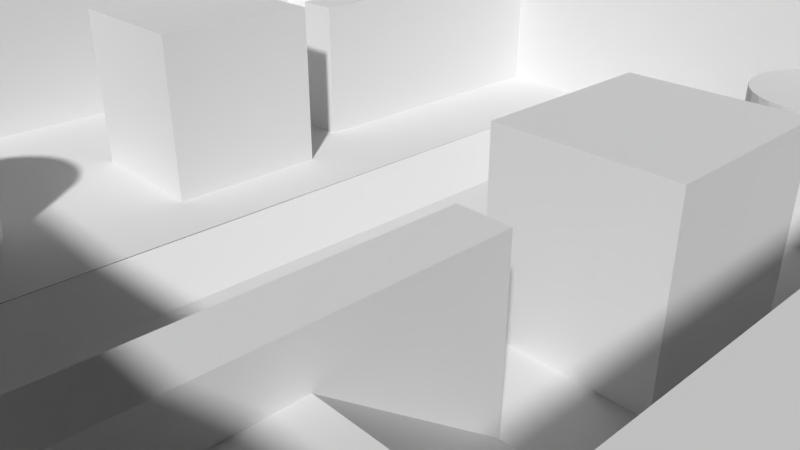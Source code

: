 # Source: TestCapser.blend  (saved by Blender 2.79.0; exported with 4.5.12 LTS)
import bpy
from mathutils import Matrix  # noqa: F401  (used for matrix-valued properties, if any)

bpy.ops.wm.read_factory_settings(use_empty=True)
scene = bpy.context.scene
scene.name = 'Scene'

# ---- collections
col_collection_1 = bpy.data.collections.new('Collection 1'); scene.collection.children.link(col_collection_1)

# ---- world
world_world = bpy.data.worlds.new('World'); scene.world = world_world
world_world.color = (0.05088, 0.05088, 0.05088)
world_world.use_sun_shadow = False
world_world.sun_shadow_jitter_overblur = 0.0
world_world.cycles.sampling_method = 'MANUAL'

# ---- cameras
cam_camera = bpy.data.cameras.new('Camera')
cam_camera.clip_end = 100.0
cam_camera.lens = 35.0
cam_camera.sensor_width = 32.0
cam_camera.sensor_height = 18.0
cam_camera.ortho_scale = 7.314
cam_camera.dof.focus_distance = 0.0
cam_camera.dof.aperture_fstop = 128.0

# ---- meshes
me_cylinder = bpy.data.meshes.new('Cylinder')
me_cylinder.from_pydata([(0.0, 1.0, -1.0), (0.0, 1.0, 1.0), (0.1951, 0.9808, -1.0), (0.1951, 0.9808, 1.0), (0.3827, 0.9239, -1.0), (0.3827, 0.9239, 1.0), (0.5556, 0.8315, -1.0), (0.5556, 0.8315, 1.0), (0.7071, 0.7071, -1.0), (0.7071, 0.7071, 1.0), (0.8315, 0.5556, -1.0), (0.8315, 0.5556, 1.0), (0.9239, 0.3827, -1.0), (0.9239, 0.3827, 1.0), (0.9808, 0.1951, -1.0), (0.9808, 0.1951, 1.0), (1.0, 7.55e-08, -1.0), (1.0, 7.55e-08, 1.0), (0.9808, -0.1951, -1.0), (0.9808, -0.1951, 1.0), (0.9239, -0.3827, -1.0), (0.9239, -0.3827, 1.0), (0.8315, -0.5556, -1.0), (0.8315, -0.5556, 1.0), (0.7071, -0.7071, -1.0), (0.7071, -0.7071, 1.0), (0.5556, -0.8315, -1.0), (0.5556, -0.8315, 1.0), (0.3827, -0.9239, -1.0), (0.3827, -0.9239, 1.0), (0.1951, -0.9808, -1.0), (0.1951, -0.9808, 1.0), (-3.258e-07, -1.0, -1.0), (-3.258e-07, -1.0, 1.0), (-0.1951, -0.9808, -1.0), (-0.1951, -0.9808, 1.0), (-0.3827, -0.9239, -1.0), (-0.3827, -0.9239, 1.0), (-0.5556, -0.8315, -1.0), (-0.5556, -0.8315, 1.0), (-0.7071, -0.7071, -1.0), (-0.7071, -0.7071, 1.0), (-0.8315, -0.5556, -1.0), (-0.8315, -0.5556, 1.0), (-0.9239, -0.3827, -1.0), (-0.9239, -0.3827, 1.0), (-0.9808, -0.1951, -1.0), (-0.9808, -0.1951, 1.0), (-1.0, 9.656e-07, -1.0), (-1.0, 9.656e-07, 1.0), (-0.9808, 0.1951, -1.0), (-0.9808, 0.1951, 1.0), (-0.9239, 0.3827, -1.0), (-0.9239, 0.3827, 1.0), (-0.8315, 0.5556, -1.0), (-0.8315, 0.5556, 1.0), (-0.7071, 0.7071, -1.0), (-0.7071, 0.7071, 1.0), (-0.5556, 0.8315, -1.0), (-0.5556, 0.8315, 1.0), (-0.3827, 0.9239, -1.0), (-0.3827, 0.9239, 1.0), (-0.1951, 0.9808, -1.0), (-0.1951, 0.9808, 1.0)], [], [(0, 1, 3, 2), (2, 3, 5, 4), (4, 5, 7, 6), (6, 7, 9, 8), (8, 9, 11, 10), (10, 11, 13, 12), (12, 13, 15, 14), (14, 15, 17, 16), (16, 17, 19, 18), (18, 19, 21, 20), (20, 21, 23, 22), (22, 23, 25, 24), (24, 25, 27, 26), (26, 27, 29, 28), (28, 29, 31, 30), (30, 31, 33, 32), (32, 33, 35, 34), (34, 35, 37, 36), (36, 37, 39, 38), (38, 39, 41, 40), (40, 41, 43, 42), (42, 43, 45, 44), (44, 45, 47, 46), (46, 47, 49, 48), (48, 49, 51, 50), (50, 51, 53, 52), (52, 53, 55, 54), (54, 55, 57, 56), (56, 57, 59, 58), (58, 59, 61, 60), (3, 1, 63, 61, 59, 57, 55, 53, 51, 49, 47, 45, 43, 41, 39, 37, 35, 33, 31, 29, 27, 25, 23, 21, 19, 17, 15, 13, 11, 9, 7, 5), (60, 61, 63, 62), (62, 63, 1, 0), (0, 2, 4, 6, 8, 10, 12, 14, 16, 18, 20, 22, 24, 26, 28, 30, 32, 34, 36, 38, 40, 42, 44, 46, 48, 50, 52, 54, 56, 58, 60, 62)])
me_cylinder.use_remesh_preserve_volume = False
me_cylinder.use_remesh_preserve_attributes = False
me_cylinder.use_mirror_vertex_groups = False
me_cylinder.update()
me_cube_002 = bpy.data.meshes.new('Cube.002')
me_cube_002.from_pydata([(-1.0, -1.0, -1.0), (-1.0, -1.0, 1.0), (-1.0, 1.0, -1.0), (-1.0, 1.0, 1.0), (1.0, -1.0, -1.0), (1.0, -1.0, 1.0), (1.0, 1.0, -1.0), (1.0, 1.0, 1.0)], [], [(0, 1, 3, 2), (2, 3, 7, 6), (6, 7, 5, 4), (4, 5, 1, 0), (2, 6, 4, 0), (7, 3, 1, 5)])
me_cube_002.use_remesh_preserve_volume = False
me_cube_002.use_remesh_preserve_attributes = False
me_cube_002.use_mirror_vertex_groups = False
me_cube_002.update()
me_cube_001 = bpy.data.meshes.new('Cube.001')
me_cube_001.from_pydata([(-1.0, -1.118, -1.0), (-1.0, -1.118, 1.0), (-1.0, 1.118, -1.0), (-1.0, 1.118, 1.0), (1.0, -1.118, -1.0), (1.0, -1.118, 1.0), (1.0, 1.118, -1.0), (1.0, 1.118, 1.0)], [], [(0, 1, 3, 2), (2, 3, 7, 6), (6, 7, 5, 4), (4, 5, 1, 0), (2, 6, 4, 0), (7, 3, 1, 5)])
me_cube_001.use_remesh_preserve_volume = False
me_cube_001.use_remesh_preserve_attributes = False
me_cube_001.use_mirror_vertex_groups = False
me_cube_001.update()
me_plane = bpy.data.meshes.new('Plane')
me_plane.from_pydata([(-1.0, -1.0, 0.04068), (1.0, -1.0, 0.04068), (-1.0, 1.0, 0.04068), (1.0, 1.0, 0.04068), (-1.0, 0.8182, 0.04068), (-1.0, 0.6364, 0.04068), (-1.0, 0.4545, 0.04068), (-1.0, 0.2727, 0.04068), (-1.0, 0.09091, 0.04068), (-1.0, -0.09091, 0.04068), (-1.0, -0.2727, 0.04068), (-1.0, -0.4545, 0.04068), (-1.0, -0.6364, 0.04068), (-1.0, -0.8182, 0.04068), (-0.8182, -1.0, 0.04068), (-0.6364, -1.0, 0.04068), (-0.4545, -1.0, 0.04068), (-0.2727, -1.0, 0.04068), (-0.09091, -1.0, 0.04068), (0.09091, -1.0, 0.04068), (0.2727, -1.0, 0.04068), (0.4545, -1.0, 0.04068), (0.6364, -1.0, 0.04068), (0.8182, -1.0, 0.04068), (1.0, -0.8182, 0.04068), (1.0, -0.6364, 0.04068), (1.0, -0.4545, 0.04068), (1.0, -0.2727, 0.04068), (1.0, -0.09091, 0.04068), (1.0, 0.09091, 0.04068), (1.0, 0.2727, 0.04068), (1.0, 0.4545, 0.04068), (1.0, 0.6364, 0.04068), (1.0, 0.8182, 0.04068), (0.8182, 1.0, 0.04068), (0.6364, 1.0, 0.04068), (0.4545, 1.0, 0.04068), (0.2727, 1.0, 0.04068), (0.09091, 1.0, 0.04068), (-0.09091, 1.0, 0.04068), (-0.2727, 1.0, 0.04068), (-0.4545, 1.0, 0.04068), (-0.6364, 1.0, 0.04068), (-0.8182, 1.0, 0.04068), (-0.8182, -0.8182, 0.04068), (-0.8182, -0.6364, 0.04068), (-0.8182, -0.4545, 0.04068), (-0.8182, -0.2727, 0.04068), (-0.8182, -0.09091, 0.04068), (-0.8182, 0.09091, 0.04068), (-0.8182, 0.2395, 0.04068), (-0.8182, 0.4545, 0.04068), (-0.8182, 0.6364, 0.04068), (-0.8182, 0.8182, 0.04068), (-0.6364, -0.8182, 0.04068), (-0.6364, -0.6364, 0.04068), (-0.6364, -0.4545, 0.04068), (-0.6364, -0.2727, 0.04068), (-0.6364, -0.09091, 0.04068), (-0.6364, 0.09091, 0.04068), (-0.6364, 0.2395, 0.04068), (-0.6364, 0.4545, 0.04068), (-0.6364, 0.8182, 0.04068), (-0.4545, -0.8182, 0.04068), (-0.4545, -0.6364, 0.04068), (-0.4545, -0.4545, 0.04068), (-0.4545, -0.2727, 0.04068), (-0.4545, -0.09091, 0.04068), (-0.4545, 0.09091, 0.04068), (-0.4545, 0.2395, 0.04068), (-0.4545, 0.4545, 0.04068), (-0.4545, 0.6364, 0.04068), (-0.4545, 0.8182, 0.04068), (-0.2727, -0.8182, 0.04068), (-0.2727, -0.6364, 0.04068), (-0.2727, -0.4545, 0.04068), (-0.2727, -0.2727, 0.04068), (-0.2727, -0.09091, 0.04068), (-0.2727, 0.09091, 0.04068), (-0.2727, 0.2727, 0.04068), (-0.2727, 0.4545, 0.04068), (-0.2727, 0.6364, 0.04068), (-0.2727, 0.8182, 0.04068), (-0.09091, -0.8182, 0.03922), (-0.09091, 0.8182, 0.04068), (0.09091, -0.8182, 0.04068), (0.09091, 0.8182, 0.04068), (0.2727, -0.8182, 0.04068), (0.2727, -0.6364, 0.04068), (0.2727, -0.4545, 0.04068), (0.2727, -0.2727, 0.04068), (0.2727, -0.09091, 0.04068), (0.2727, 0.09091, 0.04068), (0.2727, 0.2727, 0.04068), (0.2727, 0.4545, 0.04068), (0.2727, 0.6364, 0.04068), (0.2727, 0.8182, 0.04068), (0.4545, -0.8182, 0.04068), (0.4545, -0.6364, 0.04068), (0.4545, -0.4545, 0.04068), (0.4545, -0.2261, 0.04068), (0.4545, -0.09091, 0.04068), (0.4545, 0.09091, 0.04068), (0.4545, 0.2727, 0.04068), (0.4545, 0.4545, 0.04068), (0.4545, 0.6364, 0.04068), (0.4545, 0.8182, 0.04068), (0.6364, -0.8182, 0.04068), (0.6364, -0.4545, 0.04068), (0.6364, -0.2261, 0.04068), (0.6364, -0.09091, 0.04068), (0.6364, 0.09091, 0.04068), (0.6364, 0.2727, 0.04068), (0.6364, 0.4545, 0.04068), (0.6364, 0.6364, 0.04068), (0.6364, 0.8182, 0.04068), (0.8182, -0.8182, 0.04068), (0.8182, -0.6364, 0.04068), (0.8182, -0.4545, 0.04068), (0.8182, -0.2261, 0.04068), (0.8182, -0.09091, 0.04068), (0.8182, 0.09091, 0.04068), (0.8182, 0.2727, 0.04068), (0.8182, 0.4545, 0.04068), (0.8182, 0.6364, 0.04068), (0.8182, 0.8182, 0.04068), (-1.0, -0.8182, 0.3497), (-1.0, -1.0, 0.3497), (0.8182, -1.0, 0.3497), (1.0, -1.0, 0.3497), (1.0, 0.8182, 0.3497), (1.0, 1.0, 0.3497), (-0.8182, 1.0, 0.3497), (-1.0, 1.0, 0.3497), (-1.0, 0.8182, 0.3497), (-1.0, 0.6364, 0.3497), (-1.001, 0.4545, 0.3512), (-1.0, 0.2727, 0.3498), (-1.0, 0.09091, 0.3497), (-1.0, -0.09091, 0.3497), (-1.0, -0.2727, 0.3497), (-1.0, -0.4545, 0.3497), (-1.0, -0.6364, 0.3497), (-0.8182, -1.0, 0.3497), (-0.6364, -1.0, 0.3497), (-0.4545, -1.0, 0.3497), (-0.2727, -1.0, 0.3497), (-0.09091, -1.0, 0.3497), (0.09091, -1.0, 0.3497), (0.2727, -1.0, 0.3497), (0.4545, -1.0, 0.3497), (0.6364, -1.0, 0.3497), (1.0, -0.8182, 0.3497), (1.0, -0.6364, 0.3497), (1.0, -0.4545, 0.3497), (1.0, -0.2727, 0.3497), (1.0, -0.09091, 0.3497), (1.0, 0.09091, 0.3497), (1.0, 0.2727, 0.3498), (1.001, 0.4545, 0.3512), (1.0, 0.6364, 0.3497), (0.8182, 1.0, 0.3497), (0.6364, 1.0, 0.3497), (0.4545, 1.0, 0.3497), (0.2727, 1.0, 0.3497), (0.09091, 1.0, 0.3497), (-0.09091, 1.0, 0.3497), (-0.2727, 1.0, 0.3497), (-0.4545, 1.0, 0.3497), (-0.6364, 1.0, 0.3497), (-0.8182, 0.8182, 0.3458), (-0.8182, -0.8182, 0.3458), (-0.8182, -0.6364, 0.3458), (-0.8182, -0.4545, 0.3458), (-0.8182, -0.2727, 0.3458), (-0.8182, -0.09091, 0.3458), (-0.8182, 0.09091, 0.3458), (-0.8182, 0.2727, 0.3458), (-0.8182, 0.4545, 0.3458), (-0.8182, 0.6364, 0.3458), (-0.6364, 0.8182, 0.3458), (-0.6364, -0.8182, 0.3458), (-0.4545, 0.8182, 0.3458), (-0.4545, -0.8182, 0.3458), (-0.2727, 0.8182, 0.3458), (-0.2727, -0.8182, 0.3458), (-0.09091, 0.8182, 0.3458), (-0.09091, -0.8182, 0.3458), (0.09091, 0.8182, 0.3458), (0.09091, -0.8182, 0.3458), (0.2727, 0.8182, 0.3458), (0.2727, -0.8182, 0.3458), (0.4545, 0.8182, 0.3458), (0.4545, -0.8182, 0.3458), (0.6364, 0.8182, 0.3458), (0.6364, -0.8182, 0.3458), (0.8182, 0.8182, 0.3458), (0.8182, -0.8182, 0.3458), (0.8182, -0.6364, 0.3458), (0.8182, -0.4545, 0.3458), (0.8182, -0.2727, 0.3458), (0.8182, -0.09091, 0.3458), (0.8182, 0.09091, 0.3458), (0.8182, 0.2727, 0.3458), (0.8182, 0.4545, 0.3458), (0.8182, 0.6364, 0.3458), (-0.8182, 0.4878, 0.224), (-0.8182, 0.6364, 0.224), (-0.8182, 0.8182, 0.224), (-0.6364, 0.4878, 0.224), (-0.6364, 0.6364, 0.224), (-0.6364, 0.8182, 0.224), (-0.4545, 0.4878, 0.224), (-0.4545, 0.6364, 0.224), (-0.4545, 0.8182, 0.224), (0.4545, -0.8182, 0.2285), (0.4545, -0.6364, 0.2285), (0.4545, -0.4705, 0.2285), (0.6364, -0.8182, 0.2285), (0.6364, -0.6364, 0.2285), (0.6364, -0.4705, 0.2285), (0.8182, -0.8182, 0.2285), (0.8182, -0.6364, 0.2285), (0.8182, -0.4705, 0.2285), (-0.09091, -0.8182, -0.01713), (-0.09091, -0.6364, -0.01713), (-0.09091, -0.4545, -0.01713), (-0.09091, -0.2727, -0.01713), (-0.09091, -0.09091, -0.01713), (-0.09091, 0.09091, -0.01713), (-0.09091, 0.2727, -0.01713), (-0.09091, 0.4545, -0.01713), (-0.09091, 0.6364, -0.01713), (-0.09091, 0.8182, -0.01713), (0.09091, -0.8182, -0.01713), (0.09091, -0.6364, -0.01713), (0.09091, -0.4545, -0.01713), (0.09091, -0.2727, -0.01713), (0.09091, -0.09091, -0.01713), (0.09091, 0.09091, -0.01713), (0.09091, 0.2727, -0.01713), (0.09091, 0.4545, -0.01713), (0.09091, 0.6364, -0.01713), (0.09091, 0.8182, -0.01713), (-0.2727, -0.7273, 0.04068), (-0.2727, -0.5455, 0.04068), (-0.2727, -0.3636, 0.04068), (-0.2727, -0.1818, 0.04068), (-0.2727, 2.235e-08, 0.04068), (-0.2727, 0.1818, 0.04068), (-0.2727, 0.3636, 0.04068), (-0.2727, 0.5455, 0.04068), (-0.2727, 0.7273, 0.04068), (0.2727, -0.7273, 0.04068), (0.2727, -0.5455, 0.04068), (0.2727, -0.3636, 0.04068), (0.2727, -0.1818, 0.04068), (0.2727, 2.235e-08, 0.04068), (0.2727, 0.1818, 0.04068), (0.2727, 0.3636, 0.04068), (0.2727, 0.5455, 0.04068), (0.2727, 0.7273, 0.04068), (-0.1818, -0.8182, 0.03922), (-0.1818, -0.6364, 0.04068), (-0.1818, -0.4545, 0.04068), (-0.1818, -0.2727, 0.04068), (-0.1818, -0.09091, 0.04068), (-0.1818, 0.09091, 0.04068), (-0.1818, 0.2727, 0.04068), (-0.1818, 0.4545, 0.04068), (-0.1818, 0.6364, 0.04068), (-0.1818, 0.8182, 0.04068), (0.1818, -0.8182, 0.04068), (0.1818, -0.6364, 0.04068), (0.1818, -0.4545, 0.04068), (0.1818, -0.2727, 0.04068), (0.1818, -0.09091, 0.04068), (0.1818, 0.09091, 0.04068), (0.1818, 0.2727, 0.04068), (0.1818, 0.4545, 0.04068), (0.1818, 0.6364, 0.04068), (0.1818, 0.8182, 0.04068), (0.1818, 0.7273, 0.04068), (0.1818, 0.5455, 0.04068), (0.1818, 0.3636, 0.04068), (0.1818, 0.1818, 0.04068), (0.1818, 2.235e-08, 0.04068), (0.1818, -0.1818, 0.04068), (0.1818, -0.3636, 0.04068), (0.1818, -0.5455, 0.04068), (0.1818, -0.7273, 0.04068), (-0.1818, 0.7273, 0.04068), (-0.1818, 0.5455, 0.04068), (-0.1818, 0.3636, 0.04068), (-0.1818, 0.1818, 0.04068), (-0.1818, 2.235e-08, 0.04068), (-0.1818, -0.1818, 0.04068), (-0.1818, -0.3636, 0.04068), (-0.1818, -0.5455, 0.04068), (-0.1818, -0.7273, 0.03922), (-0.09091, -0.7273, -0.01713), (-0.09091, -0.5455, -0.01713), (-0.09091, -0.3636, -0.01713), (-0.09091, -0.1818, -0.01713), (-0.09091, 2.235e-08, -0.01713), (-0.09091, 0.1818, -0.01713), (-0.09091, 0.3636, -0.01713), (-0.09091, 0.5455, -0.01713), (-0.09091, 0.7273, -0.01713), (0.09091, -0.7273, -0.01713), (0.09091, -0.5455, -0.01713), (0.09091, -0.3636, -0.01713), (0.09091, -0.1818, -0.01713), (0.09091, 2.235e-08, -0.01713), (0.09091, 0.1818, -0.01713), (0.09091, 0.3636, -0.01713), (0.09091, 0.5455, -0.01713), (0.09091, 0.7273, -0.01713), (1.49e-08, -0.8182, -0.01713), (7.451e-09, -0.6364, -0.01713), (7.451e-09, -0.4545, -0.01713), (7.451e-09, -0.2727, -0.01713), (0.0, -0.09091, -0.01713), (-7.451e-09, 0.09091, -0.01713), (-7.451e-09, 0.2727, -0.01713), (-7.451e-09, 0.4545, -0.01713), (-1.49e-08, 0.6364, -0.01713), (-2.235e-08, 0.8182, -0.01713), (-1.863e-08, 0.7273, -0.01713), (-1.118e-08, 0.5455, -0.01713), (-7.451e-09, 0.3636, -0.01713), (-7.451e-09, 0.1818, -0.01713), (-3.725e-09, 2.235e-08, -0.01713), (3.725e-09, -0.1818, -0.01713), (7.451e-09, -0.3636, -0.01713), (7.451e-09, -0.5455, -0.01713), (1.118e-08, -0.7273, -0.01713), (-1.0, -0.9091, 0.3497), (0.9091, -1.0, 0.3497), (1.0, 0.9091, 0.3497), (-0.9091, 1.0, 0.3497), (-1.0, 0.9091, 0.3497), (-1.0, 0.7273, 0.3497), (-1.0, 0.5455, 0.3497), (-1.004, 0.3636, 0.3538), (-1.0, 0.1818, 0.3497), (-1.0, -2.235e-08, 0.3497), (-1.0, -0.1818, 0.3497), (-1.0, -0.3636, 0.3497), (-1.0, -0.5455, 0.3497), (-1.0, -0.7273, 0.3497), (-0.9091, -1.0, 0.3497), (-0.7273, -1.0, 0.3497), (-0.5455, -1.0, 0.3497), (-0.3636, -1.0, 0.3497), (-0.1818, -1.0, 0.3497), (2.235e-08, -1.0, 0.3497), (0.1818, -1.0, 0.3497), (0.3636, -1.0, 0.3497), (0.5455, -1.0, 0.3497), (0.7273, -1.0, 0.3497), (1.0, -0.9091, 0.3497), (1.0, -0.7273, 0.3497), (1.0, -0.5455, 0.3497), (1.0, -0.3636, 0.3497), (1.0, -0.1818, 0.3497), (1.0, 2.235e-08, 0.3497), (1.0, 0.1818, 0.3497), (1.004, 0.3636, 0.3538), (1.0, 0.5455, 0.3497), (1.0, 0.7273, 0.3497), (0.9091, 1.0, 0.3497), (0.7273, 1.0, 0.3497), (0.5455, 1.0, 0.3497), (0.3636, 1.0, 0.3497), (0.1818, 1.0, 0.3497), (-2.235e-08, 1.0, 0.3497), (-0.1818, 1.0, 0.3497), (-0.3636, 1.0, 0.3497), (-0.5455, 1.0, 0.3497), (-0.7273, 1.0, 0.3497), (-0.8182, 0.9091, 0.3497), (-0.8182, -0.9091, 0.3497), (-0.8182, -0.7273, 0.3458), (-0.8182, -0.5455, 0.3458), (-0.8182, -0.3636, 0.3458), (-0.8182, -0.1818, 0.3458), (-0.8182, 2.235e-08, 0.3458), (-0.8182, 0.1818, 0.3458), (-0.8182, 0.3636, 0.3458), (-0.8182, 0.5455, 0.3458), (-0.8182, 0.7273, 0.3458), (-0.6364, 0.9091, 0.3497), (-0.6364, -0.9091, 0.3497), (-0.4545, 0.9091, 0.3497), (-0.4545, -0.9091, 0.3497), (-0.2727, 0.9091, 0.3497), (-0.2727, -0.9091, 0.3497), (-0.09091, 0.9091, 0.3497), (-0.09091, -0.9091, 0.3497), (0.09091, 0.9091, 0.3497), (0.09091, -0.9091, 0.3497), (0.2727, 0.9091, 0.3497), (0.2727, -0.9091, 0.3497), (0.4545, 0.9091, 0.3497), (0.4545, -0.9091, 0.3497), (0.6364, 0.9091, 0.3497), (0.6364, -0.9091, 0.3497), (0.8182, 0.9091, 0.3497), (0.8182, -0.9091, 0.3497), (0.8182, -0.7273, 0.3458), (0.8182, -0.5455, 0.3458), (0.8182, -0.3636, 0.3458), (0.8182, -0.1818, 0.3458), (0.8182, 2.235e-08, 0.3458), (0.8182, 0.1818, 0.3458), (0.8182, 0.3636, 0.3458), (0.8182, 0.5455, 0.3458), (0.8182, 0.7273, 0.3458), (-0.9091, -0.8182, 0.3497), (-0.9091, -0.6364, 0.3497), (-0.9091, -0.4545, 0.3497), (-0.9091, -0.2727, 0.3497), (-0.9091, -0.09091, 0.3497), (-0.9091, 0.09091, 0.3497), (-0.9091, 0.2727, 0.3497), (-0.9091, 0.4545, 0.3497), (-0.9091, 0.6364, 0.3497), (-0.9091, 0.8182, 0.3497), (-0.7273, -0.8182, 0.3458), (-0.7273, 0.8182, 0.3458), (-0.5455, -0.8182, 0.3458), (-0.5455, 0.8182, 0.3458), (-0.3636, -0.8182, 0.3458), (-0.3636, 0.8182, 0.3458), (-0.1818, -0.8182, 0.3458), (-0.1818, 0.8182, 0.3458), (1.49e-08, -0.8182, 0.3458), (-2.235e-08, 0.8182, 0.3458), (0.1818, -0.8182, 0.3458), (0.1818, 0.8182, 0.3458), (0.3636, -0.8182, 0.3458), (0.3636, 0.8182, 0.3458), (0.5455, -0.8182, 0.3458), (0.5455, 0.8182, 0.3458), (0.7273, -0.8182, 0.3458), (0.7273, 0.8182, 0.3458), (0.9091, -0.8182, 0.3497), (0.9091, -0.6364, 0.3497), (0.9091, -0.4545, 0.3497), (0.9091, -0.2727, 0.3497), (0.9091, -0.09091, 0.3497), (0.9091, 0.09091, 0.3497), (0.9091, 0.2727, 0.3497), (0.9091, 0.4545, 0.3497), (0.9091, 0.6364, 0.3497), (0.9091, 0.8182, 0.3497), (0.9091, 0.7273, 0.3497), (0.9091, 0.5455, 0.3497), (0.9091, 0.3636, 0.3497), (0.9091, 0.1818, 0.3497), (0.9091, 2.235e-08, 0.3497), (0.9091, -0.1818, 0.3497), (0.9091, -0.3636, 0.3497), (0.9091, -0.5455, 0.3497), (0.9091, -0.7273, 0.3497), (0.9091, -0.9091, 0.3497), (0.7273, -0.9091, 0.3497), (0.5455, -0.9091, 0.3497), (0.3636, -0.9091, 0.3497), (0.1818, -0.9091, 0.3497), (1.863e-08, -0.9091, 0.3497), (-0.1818, -0.9091, 0.3497), (-0.3636, -0.9091, 0.3497), (-0.5455, -0.9091, 0.3497), (-0.7273, -0.9091, 0.3497), (-0.9091, 0.7273, 0.3497), (-0.9091, 0.5455, 0.3497), (-0.9091, 0.3636, 0.3497), (-0.9091, 0.1818, 0.3497), (-0.9091, 0.0, 0.3497), (-0.9091, -0.1818, 0.3497), (-0.9091, -0.3636, 0.3497), (-0.9091, -0.5455, 0.3497), (-0.9091, -0.7273, 0.3497), (-0.9091, -0.9091, 0.3497), (0.7273, 0.9091, 0.3497), (0.5455, 0.9091, 0.3497), (0.3636, 0.9091, 0.3497), (0.1818, 0.9091, 0.3497), (-2.235e-08, 0.9091, 0.3497), (-0.1818, 0.9091, 0.3497), (-0.3636, 0.9091, 0.3497), (-0.5455, 0.9091, 0.3497), (-0.7273, 0.9091, 0.3497), (-0.9091, 0.9091, 0.3497), (0.9091, 0.9091, 0.3497), (-1.0, -0.9091, 0.6257), (-1.0, -1.0, 0.6257), (0.9091, -1.0, 0.6257), (1.0, -1.0, 0.6257), (1.0, 0.9091, 0.6257), (1.0, 1.0, 0.6257), (-0.9091, 1.0, 0.6257), (-1.0, 1.0, 0.6257), (-1.0, 0.9091, 0.6257), (-1.0, 0.8182, 0.6257), (-1.0, 0.7273, 0.6257), (-1.0, 0.6364, 0.6257), (-1.0, 0.5455, 0.6257), (-1.001, 0.4545, 0.6272), (-1.004, 0.3636, 0.6297), (-1.0, 0.2727, 0.6258), (-1.0, 0.1818, 0.6257), (-1.0, 0.09091, 0.6257), (-1.0, 6.344e-09, 0.6257), (-1.0, -0.09091, 0.6257), (-1.0, -0.1818, 0.6257), (-1.0, -0.2727, 0.6257), (-1.0, -0.3636, 0.6257), (-1.0, -0.4545, 0.6257), (-1.0, -0.5455, 0.6257), (-1.0, -0.6364, 0.6257), (-1.0, -0.7273, 0.6257), (-1.0, -0.8182, 0.6257), (-0.9091, -1.0, 0.6257), (-0.8182, -1.0, 0.6257), (-0.7273, -1.0, 0.6257), (-0.6364, -1.0, 0.6257), (-0.5455, -1.0, 0.6257), (-0.4545, -1.0, 0.6257), (-0.3636, -1.0, 0.6257), (-0.2727, -1.0, 0.6257), (-0.1818, -1.0, 0.6257), (-0.09091, -1.0, 0.6257), (2.235e-08, -1.0, 0.6257), (0.09091, -1.0, 0.6257), (0.1818, -1.0, 0.6257), (0.2727, -1.0, 0.6257), (0.3636, -1.0, 0.6257), (0.4545, -1.0, 0.6257), (0.5455, -1.0, 0.6257), (0.6364, -1.0, 0.6257), (0.7273, -1.0, 0.6257), (0.8182, -1.0, 0.6257), (1.0, -0.9091, 0.6257), (1.0, -0.8182, 0.6257), (1.0, -0.7273, 0.6257), (1.0, -0.6364, 0.6257), (1.0, -0.5455, 0.6257), (1.0, -0.4545, 0.6257), (1.0, -0.3636, 0.6257), (1.0, -0.2727, 0.6257), (1.0, -0.1818, 0.6257), (1.0, -0.09091, 0.6257), (1.0, 5.105e-08, 0.6257), (1.0, 0.09091, 0.6257), (1.0, 0.1818, 0.6257), (1.0, 0.2727, 0.6258), (1.004, 0.3636, 0.6297), (1.001, 0.4545, 0.6272), (1.0, 0.5455, 0.6257), (1.0, 0.6364, 0.6257), (1.0, 0.7273, 0.6257), (1.0, 0.8182, 0.6257), (0.9091, 1.0, 0.6257), (0.8182, 1.0, 0.6257), (0.7273, 1.0, 0.6257), (0.6364, 1.0, 0.6257), (0.5455, 1.0, 0.6257), (0.4545, 1.0, 0.6257), (0.3636, 1.0, 0.6257), (0.2727, 1.0, 0.6257), (0.1818, 1.0, 0.6257), (0.09091, 1.0, 0.6257), (-2.235e-08, 1.0, 0.6257), (-0.09091, 1.0, 0.6257), (-0.1818, 1.0, 0.6257), (-0.2727, 1.0, 0.6257), (-0.3636, 1.0, 0.6257), (-0.4545, 1.0, 0.6257), (-0.5455, 1.0, 0.6257), (-0.6364, 1.0, 0.6257), (-0.7273, 1.0, 0.6257), (-0.8182, 1.0, 0.6257), (-0.8182, 0.9091, 0.6257), (-0.6364, 0.9091, 0.6257), (-0.4545, 0.9091, 0.6257), (-0.2727, 0.9091, 0.6257), (-0.09091, 0.9091, 0.6257), (0.09091, 0.9091, 0.6257), (0.2727, 0.9091, 0.6257), (0.4545, 0.9091, 0.6257), (0.6364, 0.9091, 0.6257), (0.8182, 0.9091, 0.6257), (-0.9091, -0.8182, 0.6257), (-0.9091, -0.6364, 0.6257), (-0.9091, -0.4545, 0.6257), (-0.9091, -0.2727, 0.6257), (-0.9091, -0.09091, 0.6257), (-0.9091, 0.09091, 0.6257), (-0.9091, 0.2727, 0.6257), (-0.9091, 0.4545, 0.6257), (-0.9091, 0.6364, 0.6257), (-0.9091, 0.8182, 0.6257), (-0.8182, -0.9091, 0.6257), (-0.6364, -0.9091, 0.6257), (-0.4545, -0.9091, 0.6257), (-0.2727, -0.9091, 0.6257), (-0.09091, -0.9091, 0.6257), (0.09091, -0.9091, 0.6257), (0.2727, -0.9091, 0.6257), (0.4545, -0.9091, 0.6257), (0.6364, -0.9091, 0.6257), (0.8182, -0.9091, 0.6257), (0.9091, -0.8182, 0.6257), (0.9091, -0.6364, 0.6257), (0.9091, -0.4545, 0.6257), (0.9091, -0.2727, 0.6257), (0.9091, -0.09091, 0.6257), (0.9091, 0.09091, 0.6257), (0.9091, 0.2727, 0.6257), (0.9091, 0.4545, 0.6257), (0.9091, 0.6364, 0.6257), (0.9091, 0.8182, 0.6257), (0.9091, 0.7273, 0.6257), (0.9091, 0.5455, 0.6257), (0.9091, 0.3636, 0.6257), (0.9091, 0.1818, 0.6257), (0.9091, 5.105e-08, 0.6257), (0.9091, -0.1818, 0.6257), (0.9091, -0.3636, 0.6257), (0.9091, -0.5455, 0.6257), (0.9091, -0.7273, 0.6257), (0.9091, -0.9091, 0.6257), (0.7273, -0.9091, 0.6257), (0.5455, -0.9091, 0.6257), (0.3636, -0.9091, 0.6257), (0.1818, -0.9091, 0.6257), (1.863e-08, -0.9091, 0.6257), (-0.1818, -0.9091, 0.6257), (-0.3636, -0.9091, 0.6257), (-0.5455, -0.9091, 0.6257), (-0.7273, -0.9091, 0.6257), (-0.9091, 0.7273, 0.6257), (-0.9091, 0.5455, 0.6257), (-0.9091, 0.3636, 0.6257), (-0.9091, 0.1818, 0.6257), (-0.9091, 2.87e-08, 0.6257), (-0.9091, -0.1818, 0.6257), (-0.9091, -0.3636, 0.6257), (-0.9091, -0.5455, 0.6257), (-0.9091, -0.7273, 0.6257), (-0.9091, -0.9091, 0.6257), (0.7273, 0.9091, 0.6257), (0.5455, 0.9091, 0.6257), (0.3636, 0.9091, 0.6257), (0.1818, 0.9091, 0.6257), (-2.235e-08, 0.9091, 0.6257), (-0.1818, 0.9091, 0.6257), (-0.3636, 0.9091, 0.6257), (-0.5455, 0.9091, 0.6257), (-0.7273, 0.9091, 0.6257), (-0.9091, 0.9091, 0.6257), (0.9091, 0.9091, 0.6257)], [], [(62, 72, 182, 432, 180), (24, 25, 153, 362, 152), (49, 50, 177, 388, 176), (107, 97, 193, 443, 195), (1, 24, 152, 361, 129), (48, 49, 176, 387, 175), (96, 106, 192, 442, 190), (22, 23, 128, 360, 151), (47, 48, 175, 386, 174), (21, 22, 151, 359, 150), (125, 124, 205, 418, 196), (46, 47, 174, 385, 173), (20, 21, 150, 358, 149), (124, 123, 204, 417, 205), (45, 46, 173, 384, 172), (85, 83, 187, 437, 189), (19, 20, 149, 357, 148), (123, 122, 203, 416, 204), (44, 45, 172, 383, 171), (82, 271, 84, 186, 436, 184), (18, 19, 148, 356, 147), (122, 121, 202, 415, 203), (44, 54, 55, 45), (45, 55, 56, 46), (46, 56, 57, 47), (47, 57, 58, 48), (48, 58, 59, 49), (49, 59, 60, 50), (50, 60, 61, 51), (62, 53, 208, 211), (71, 72, 214, 213), (17, 18, 147, 355, 146), (54, 63, 64, 55), (55, 64, 65, 56), (56, 65, 66, 57), (57, 66, 67, 58), (58, 67, 68, 59), (59, 68, 69, 60), (60, 69, 70, 61), (53, 52, 207, 208), (61, 70, 212, 209), (121, 120, 201, 414, 202), (63, 73, 244, 74, 64), (64, 74, 245, 75, 65), (65, 75, 246, 76, 66), (66, 76, 247, 77, 67), (67, 77, 248, 78, 68), (68, 78, 249, 79, 69), (69, 79, 250, 80, 70), (70, 80, 251, 81, 71), (71, 81, 252, 82, 72), (115, 125, 196, 446, 194), (16, 17, 146, 354, 145), (83, 85, 234, 318, 224), (120, 119, 200, 413, 201), (290, 253, 88, 273), (289, 254, 89, 274), (288, 255, 90, 275), (287, 256, 91, 276), (286, 257, 92, 277), (285, 258, 93, 278), (284, 259, 94, 279), (283, 260, 95, 280), (282, 261, 96, 281), (42, 43, 132, 380, 169), (87, 97, 98, 88, 253), (88, 98, 99, 89, 254), (89, 99, 100, 90, 255), (90, 100, 101, 91, 256), (91, 101, 102, 92, 257), (92, 102, 103, 93, 258), (93, 103, 104, 94, 259), (94, 104, 105, 95, 260), (95, 105, 106, 96, 261), (63, 54, 181, 431, 183), (117, 118, 223, 222), (99, 98, 216, 217), (99, 108, 109, 100), (100, 109, 110, 101), (101, 110, 111, 102), (102, 111, 112, 103), (103, 112, 113, 104), (104, 113, 114, 105), (105, 114, 115, 106), (15, 16, 145, 353, 144), (97, 107, 218, 215), (108, 99, 217, 220), (108, 118, 119, 109), (109, 119, 120, 110), (110, 120, 121, 111), (111, 121, 122, 112), (112, 122, 123, 113), (113, 123, 124, 114), (114, 124, 125, 115), (119, 118, 199, 412, 200), (41, 42, 169, 379, 168), (53, 62, 180, 430, 170), (14, 15, 144, 352, 143), (118, 117, 198, 411, 199), (40, 41, 168, 378, 167), (97, 87, 191, 441, 193), (0, 14, 143, 351, 127), (117, 116, 197, 410, 198), (39, 40, 167, 377, 166), (454, 459, 627, 622), (152, 362, 547, 546), (401, 471, 639, 610), (129, 361, 545, 500), (471, 399, 609, 639), (419, 484, 652, 595), (151, 360, 543, 542), (484, 420, 596, 652), (458, 454, 622, 626), (150, 359, 541, 540), (455, 458, 626, 623), (485, 382, 171, 419), (484, 383, 172, 420), (483, 384, 173, 421), (482, 385, 174, 422), (481, 386, 175, 423), (480, 387, 176, 424), (479, 388, 177, 425), (478, 389, 178, 426), (477, 390, 179, 427), (476, 391, 170, 428), (475, 393, 181, 429), (474, 395, 183, 431), (473, 397, 185, 433), (472, 399, 187, 435), (471, 401, 189, 437), (470, 403, 191, 439), (469, 405, 193, 441), (468, 407, 195, 443), (467, 409, 197, 445), (149, 358, 539, 538), (408, 496, 664, 594), (403, 470, 638, 611), (148, 357, 537, 536), (496, 456, 624, 664), (470, 401, 610, 638), (420, 483, 651, 596), (147, 356, 535, 534), (483, 421, 597, 651), (457, 455, 623, 625), (50, 51, 178, 389, 177), (25, 26, 154, 363, 153), (13, 0, 127, 337, 126), (73, 63, 183, 433, 185), (51, 52, 179, 390, 178), (26, 27, 155, 364, 154), (23, 1, 129, 338, 128), (52, 53, 170, 391, 179), (27, 28, 156, 365, 155), (33, 3, 131, 339, 130), (28, 29, 157, 366, 156), (43, 2, 133, 340, 132), (84, 86, 188, 438, 186), (29, 30, 158, 367, 157), (2, 4, 134, 341, 133), (87, 272, 85, 189, 439, 191), (30, 31, 159, 368, 158), (4, 5, 135, 342, 134), (31, 32, 160, 369, 159), (5, 6, 136, 343, 135), (54, 44, 171, 429, 181), (32, 33, 130, 370, 160), (6, 7, 137, 344, 136), (106, 115, 194, 444, 192), (3, 34, 161, 371, 131), (7, 8, 138, 345, 137), (116, 107, 195, 445, 197), (34, 35, 162, 372, 161), (8, 9, 139, 346, 138), (72, 82, 184, 434, 182), (35, 36, 163, 373, 162), (9, 10, 140, 347, 139), (83, 262, 73, 185, 435, 187), (36, 37, 164, 374, 163), (10, 11, 141, 348, 140), (37, 38, 165, 375, 164), (11, 12, 142, 349, 141), (38, 39, 166, 376, 165), (12, 13, 126, 350, 142), (86, 281, 96, 190, 440, 188), (206, 209, 210, 207), (207, 210, 211, 208), (209, 212, 213, 210), (210, 213, 214, 211), (51, 61, 209, 206), (52, 51, 206, 207), (70, 71, 213, 212), (72, 62, 211, 214), (60, 69, 212, 209, 206, 50), (212, 69, 70), (215, 218, 219, 216), (216, 219, 220, 217), (218, 221, 222, 219), (219, 222, 223, 220), (118, 108, 220, 223), (107, 116, 221, 218), (98, 97, 215, 216), (116, 117, 222, 221), (217, 99, 100), (336, 309, 235, 319), (335, 310, 236, 320), (334, 311, 237, 321), (333, 312, 238, 322), (332, 313, 239, 323), (331, 314, 240, 324), (330, 315, 241, 325), (329, 316, 242, 326), (328, 317, 243, 327), (86, 84, 233, 327, 243), (275, 287, 276, 238, 312, 237), (280, 95, 261, 282), (279, 94, 260, 283), (278, 93, 259, 284), (277, 92, 258, 285), (276, 91, 257, 286), (275, 90, 256, 287), (274, 89, 255, 288), (85, 272, 234), (86, 243, 281), (273, 88, 254, 289), (243, 238, 276, 281), (237, 234, 272, 275), (272, 87, 253, 290), (252, 291, 271, 82), (81, 270, 291, 252), (251, 292, 270, 81), (80, 269, 292, 251), (250, 293, 269, 80), (79, 268, 293, 250), (249, 294, 268, 79), (78, 267, 294, 249), (248, 295, 267, 78), (77, 266, 295, 248), (247, 296, 266, 77), (76, 265, 296, 247), (246, 297, 265, 76), (75, 264, 297, 246), (224, 262, 83), (245, 298, 264, 75), (74, 263, 298, 245), (233, 84, 271), (244, 299, 263, 74), (73, 262, 299, 244), (233, 271, 262, 224), (308, 328, 327, 233), (232, 326, 328, 308), (326, 242, 317, 328), (307, 329, 326, 232), (231, 325, 329, 307), (325, 241, 316, 329), (306, 330, 325, 231), (230, 324, 330, 306), (324, 240, 315, 330), (305, 331, 324, 230), (229, 323, 331, 305), (323, 239, 314, 331), (304, 332, 323, 229), (228, 322, 332, 304), (322, 238, 313, 332), (303, 333, 322, 228), (227, 321, 333, 303), (321, 237, 312, 333), (302, 334, 321, 227), (226, 320, 334, 302), (320, 236, 311, 334), (301, 335, 320, 226), (225, 319, 335, 301), (319, 235, 310, 335), (300, 336, 319, 225), (224, 318, 336, 300), (318, 234, 309, 336), (119, 109, 100, 217, 220, 223), (418, 457, 456, 196), (205, 455, 457, 418), (146, 355, 533, 532), (417, 458, 455, 205), (204, 454, 458, 417), (495, 381, 585, 663), (416, 459, 454, 204), (203, 453, 459, 416), (380, 132, 584, 583), (415, 460, 453, 203), (202, 452, 460, 415), (456, 457, 625, 624), (414, 461, 452, 202), (201, 451, 461, 414), (145, 354, 531, 530), (413, 462, 451, 201), (200, 450, 462, 413), (379, 169, 582, 581), (412, 463, 450, 200), (199, 449, 463, 412), (405, 469, 637, 612), (411, 464, 449, 199), (198, 448, 464, 411), (144, 353, 529, 528), (410, 465, 448, 198), (197, 447, 465, 410), (428, 495, 663, 604), (409, 466, 447, 197), (378, 168, 580, 579), (469, 403, 611, 637), (407, 467, 445, 195), (421, 482, 650, 597), (143, 352, 527, 526), (405, 468, 443, 193), (377, 167, 578, 577), (482, 422, 598, 650), (403, 469, 441, 191), (127, 351, 525, 498), (494, 392, 586, 662), (401, 470, 439, 189), (376, 166, 576, 575), (142, 350, 523, 522), (399, 471, 437, 187), (381, 494, 662, 585), (375, 165, 574, 573), (397, 472, 435, 185), (407, 468, 636, 613), (141, 349, 521, 520), (395, 473, 433, 183), (374, 164, 572, 571), (468, 405, 612, 636), (393, 474, 431, 181), (422, 481, 649, 598), (140, 348, 519, 518), (382, 475, 429, 171), (373, 163, 570, 569), (481, 423, 599, 649), (139, 347, 517, 516), (493, 394, 587, 661), (427, 179, 391, 476), (372, 162, 568, 567), (138, 346, 515, 514), (426, 178, 390, 477), (392, 493, 661, 586), (371, 161, 566, 565), (425, 177, 389, 478), (409, 467, 635, 614), (137, 345, 513, 512), (424, 176, 388, 479), (370, 130, 564, 563), (467, 407, 613, 635), (423, 175, 387, 480), (423, 480, 648, 599), (136, 344, 511, 510), (422, 174, 386, 481), (369, 160, 562, 561), (480, 424, 600, 648), (421, 173, 385, 482), (135, 343, 509, 508), (492, 396, 588, 660), (420, 172, 384, 483), (368, 159, 560, 559), (134, 342, 507, 506), (419, 171, 383, 484), (394, 492, 660, 587), (367, 158, 558, 557), (133, 341, 505, 504), (366, 157, 556, 555), (194, 446, 486, 406), (446, 196, 408, 486), (466, 409, 614, 634), (192, 444, 487, 404), (444, 194, 406, 487), (424, 479, 647, 600), (190, 442, 488, 402), (442, 192, 404, 488), (132, 340, 503, 584), (188, 440, 489, 400), (440, 190, 402, 489), (365, 156, 554, 553), (186, 438, 490, 398), (438, 188, 400, 490), (479, 425, 601, 647), (184, 436, 491, 396), (436, 186, 398, 491), (130, 339, 501, 564), (182, 434, 492, 394), (434, 184, 396, 492), (491, 398, 589, 659), (180, 432, 493, 392), (432, 182, 394, 493), (364, 155, 552, 551), (170, 430, 494, 381), (430, 180, 392, 494), (447, 466, 634, 615), (128, 338, 499, 544), (428, 170, 381, 495), (396, 491, 659, 588), (196, 456, 496, 408), (363, 154, 550, 549), (664, 501, 502, 565), (663, 585, 584, 503), (662, 586, 582, 583), (661, 587, 580, 581), (660, 588, 578, 579), (659, 589, 576, 577), (658, 590, 574, 575), (657, 591, 572, 573), (656, 592, 570, 571), (655, 593, 568, 569), (654, 594, 566, 567), (634, 545, 546, 615), (633, 547, 548, 616), (632, 549, 550, 617), (631, 551, 552, 618), (630, 553, 554, 619), (629, 555, 556, 620), (628, 557, 558, 621), (627, 559, 560, 622), (626, 561, 562, 623), (625, 563, 564, 624), (623, 562, 563, 625), (622, 560, 561, 626), (621, 558, 559, 627), (620, 556, 557, 628), (619, 554, 555, 629), (618, 552, 553, 630), (617, 550, 551, 631), (616, 548, 549, 632), (615, 546, 547, 633), (544, 499, 634, 614), (499, 500, 545, 634), (542, 543, 635, 613), (543, 544, 614, 635), (540, 541, 636, 612), (541, 542, 613, 636), (538, 539, 637, 611), (539, 540, 612, 637), (536, 537, 638, 610), (537, 538, 611, 638), (534, 535, 639, 609), (535, 536, 610, 639), (532, 533, 640, 608), (533, 534, 609, 640), (530, 531, 641, 607), (531, 532, 608, 641), (528, 529, 642, 606), (529, 530, 607, 642), (526, 527, 643, 605), (527, 528, 606, 643), (507, 644, 604, 506), (508, 603, 644, 507), (509, 645, 603, 508), (510, 602, 645, 509), (511, 646, 602, 510), (512, 601, 646, 511), (513, 647, 601, 512), (514, 600, 647, 513), (515, 648, 600, 514), (516, 599, 648, 515), (517, 649, 599, 516), (518, 598, 649, 517), (519, 650, 598, 518), (520, 597, 650, 519), (521, 651, 597, 520), (522, 596, 651, 521), (523, 652, 596, 522), (524, 595, 652, 523), (497, 653, 595, 524), (498, 525, 653, 497), (525, 526, 605, 653), (593, 654, 567, 568), (592, 655, 569, 570), (591, 656, 571, 572), (590, 657, 573, 574), (589, 658, 575, 576), (588, 659, 577, 578), (587, 660, 579, 580), (586, 661, 581, 582), (585, 662, 583, 584), (505, 663, 503, 504), (506, 604, 663, 505), (594, 664, 565, 566), (624, 564, 501, 664), (153, 363, 549, 548), (337, 127, 498, 497), (459, 453, 621, 627), (485, 419, 595, 653), (154, 364, 551, 550), (338, 129, 500, 499), (472, 397, 608, 640), (155, 365, 553, 552), (339, 131, 502, 501), (399, 472, 640, 609), (156, 366, 555, 554), (340, 133, 504, 503), (453, 460, 628, 621), (382, 485, 653, 605), (157, 367, 557, 556), (341, 134, 506, 505), (460, 452, 620, 628), (158, 368, 559, 558), (342, 135, 508, 507), (473, 395, 607, 641), (159, 369, 561, 560), (343, 136, 510, 509), (406, 486, 654, 593), (397, 473, 641, 608), (160, 370, 563, 562), (344, 137, 512, 511), (452, 461, 629, 620), (486, 408, 594, 654), (131, 371, 565, 502), (345, 138, 514, 513), (461, 451, 619, 629), (161, 372, 567, 566), (346, 139, 516, 515), (474, 393, 606, 642), (162, 373, 569, 568), (347, 140, 518, 517), (404, 487, 655, 592), (395, 474, 642, 607), (163, 374, 571, 570), (348, 141, 520, 519), (451, 462, 630, 619), (487, 406, 593, 655), (164, 375, 573, 572), (462, 450, 618, 630), (349, 142, 522, 521), (165, 376, 575, 574), (350, 126, 524, 523), (475, 382, 605, 643), (166, 377, 577, 576), (351, 143, 526, 525), (402, 488, 656, 591), (393, 475, 643, 606), (167, 378, 579, 578), (450, 463, 631, 618), (352, 144, 528, 527), (488, 404, 592, 656), (476, 428, 604, 644), (168, 379, 581, 580), (463, 449, 617, 631), (353, 145, 530, 529), (427, 476, 644, 603), (169, 380, 583, 582), (354, 146, 532, 531), (355, 147, 534, 533), (400, 489, 657, 590), (449, 464, 632, 617), (356, 148, 536, 535), (489, 402, 591, 657), (477, 427, 603, 645), (464, 448, 616, 632), (357, 149, 538, 537), (426, 477, 645, 602), (358, 150, 540, 539), (359, 151, 542, 541), (398, 490, 658, 589), (448, 465, 633, 616), (360, 128, 544, 543), (490, 400, 590, 658), (478, 426, 602, 646), (465, 447, 615, 633), (361, 152, 546, 545), (425, 478, 646, 601), (362, 153, 548, 547), (126, 337, 497, 524)])
me_plane.use_remesh_preserve_volume = False
me_plane.use_remesh_preserve_attributes = False
me_plane.use_mirror_vertex_groups = False
me_plane.update()
me_cube_003 = bpy.data.meshes.new('Cube.003')
me_cube_003.from_pydata([(-1.0, -1.0, -1.0), (-1.0, -1.0, 1.0), (-1.0, 1.0, -1.0), (-1.0, 1.0, 1.0), (1.0, -1.0, -1.0), (1.0, -1.0, 1.0), (1.0, 1.0, -1.0), (1.0, 1.0, 1.0)], [], [(0, 1, 3, 2), (2, 3, 7, 6), (6, 7, 5, 4), (4, 5, 1, 0), (2, 6, 4, 0), (7, 3, 1, 5)])
me_cube_003.use_remesh_preserve_volume = False
me_cube_003.use_remesh_preserve_attributes = False
me_cube_003.use_mirror_vertex_groups = False
me_cube_003.update()
me_cube_004 = bpy.data.meshes.new('Cube.004')
me_cube_004.from_pydata([(-1.0, -1.0, -1.0), (-1.0, -1.0, 1.0), (-1.0, 1.0, -1.0), (-1.0, 1.0, 1.0), (1.0, -1.0, -1.0), (1.0, -1.0, 1.0), (1.0, 1.0, -1.0), (1.0, 1.0, 1.0)], [], [(0, 1, 3, 2), (2, 3, 7, 6), (6, 7, 5, 4), (4, 5, 1, 0), (2, 6, 4, 0), (7, 3, 1, 5)])
me_cube_004.use_remesh_preserve_volume = False
me_cube_004.use_remesh_preserve_attributes = False
me_cube_004.use_mirror_vertex_groups = False
me_cube_004.update()
me_cylinder_001 = bpy.data.meshes.new('Cylinder.001')
me_cylinder_001.from_pydata([(0.0, 1.0, -1.0), (0.0, 1.0, 1.0), (0.1951, 0.9808, -1.0), (0.1951, 0.9808, 1.0), (0.3827, 0.9239, -1.0), (0.3827, 0.9239, 1.0), (0.5556, 0.8315, -1.0), (0.5556, 0.8315, 1.0), (0.7071, 0.7071, -1.0), (0.7071, 0.7071, 1.0), (0.8315, 0.5556, -1.0), (0.8315, 0.5556, 1.0), (0.9239, 0.3827, -1.0), (0.9239, 0.3827, 1.0), (0.9808, 0.1951, -1.0), (0.9808, 0.1951, 1.0), (1.0, 7.55e-08, -1.0), (1.0, 7.55e-08, 1.0), (0.9808, -0.1951, -1.0), (0.9808, -0.1951, 1.0), (0.9239, -0.3827, -1.0), (0.9239, -0.3827, 1.0), (0.8315, -0.5556, -1.0), (0.8315, -0.5556, 1.0), (0.7071, -0.7071, -1.0), (0.7071, -0.7071, 1.0), (0.5556, -0.8315, -1.0), (0.5556, -0.8315, 1.0), (0.3827, -0.9239, -1.0), (0.3827, -0.9239, 1.0), (0.1951, -0.9808, -1.0), (0.1951, -0.9808, 1.0), (-3.258e-07, -1.0, -1.0), (-3.258e-07, -1.0, 1.0), (-0.1951, -0.9808, -1.0), (-0.1951, -0.9808, 1.0), (-0.3827, -0.9239, -1.0), (-0.3827, -0.9239, 1.0), (-0.5556, -0.8315, -1.0), (-0.5556, -0.8315, 1.0), (-0.7071, -0.7071, -1.0), (-0.7071, -0.7071, 1.0), (-0.8315, -0.5556, -1.0), (-0.8315, -0.5556, 1.0), (-0.9239, -0.3827, -1.0), (-0.9239, -0.3827, 1.0), (-0.9808, -0.1951, -1.0), (-0.9808, -0.1951, 1.0), (-1.0, 9.656e-07, -1.0), (-1.0, 9.656e-07, 1.0), (-0.9808, 0.1951, -1.0), (-0.9808, 0.1951, 1.0), (-0.9239, 0.3827, -1.0), (-0.9239, 0.3827, 1.0), (-0.8315, 0.5556, -1.0), (-0.8315, 0.5556, 1.0), (-0.7071, 0.7071, -1.0), (-0.7071, 0.7071, 1.0), (-0.5556, 0.8315, -1.0), (-0.5556, 0.8315, 1.0), (-0.3827, 0.9239, -1.0), (-0.3827, 0.9239, 1.0), (-0.1951, 0.9808, -1.0), (-0.1951, 0.9808, 1.0)], [], [(0, 1, 3, 2), (2, 3, 5, 4), (4, 5, 7, 6), (6, 7, 9, 8), (8, 9, 11, 10), (10, 11, 13, 12), (12, 13, 15, 14), (14, 15, 17, 16), (16, 17, 19, 18), (18, 19, 21, 20), (20, 21, 23, 22), (22, 23, 25, 24), (24, 25, 27, 26), (26, 27, 29, 28), (28, 29, 31, 30), (30, 31, 33, 32), (32, 33, 35, 34), (34, 35, 37, 36), (36, 37, 39, 38), (38, 39, 41, 40), (40, 41, 43, 42), (42, 43, 45, 44), (44, 45, 47, 46), (46, 47, 49, 48), (48, 49, 51, 50), (50, 51, 53, 52), (52, 53, 55, 54), (54, 55, 57, 56), (56, 57, 59, 58), (58, 59, 61, 60), (3, 1, 63, 61, 59, 57, 55, 53, 51, 49, 47, 45, 43, 41, 39, 37, 35, 33, 31, 29, 27, 25, 23, 21, 19, 17, 15, 13, 11, 9, 7, 5), (60, 61, 63, 62), (62, 63, 1, 0), (0, 2, 4, 6, 8, 10, 12, 14, 16, 18, 20, 22, 24, 26, 28, 30, 32, 34, 36, 38, 40, 42, 44, 46, 48, 50, 52, 54, 56, 58, 60, 62)])
me_cylinder_001.use_remesh_preserve_volume = False
me_cylinder_001.use_remesh_preserve_attributes = False
me_cylinder_001.use_mirror_vertex_groups = False
me_cylinder_001.update()

# ---- objects
ob_cylinder = bpy.data.objects.new('Cylinder', me_cylinder)
ob_cube_001 = bpy.data.objects.new('Cube.001', me_cube_002)
ob_cube = bpy.data.objects.new('Cube', me_cube_001)
ob_plane = bpy.data.objects.new('Plane', me_plane)
ob_camera = bpy.data.objects.new('Camera', cam_camera)
ob_cube_002 = bpy.data.objects.new('Cube.002', me_cube_003)
ob_cube_003 = bpy.data.objects.new('Cube.003', me_cube_004)
ob_cylinder_001 = bpy.data.objects.new('Cylinder.001', me_cylinder_001)

# ---- transforms, parenting, visibility, modifiers, constraints
ob_cylinder.location = (-3.424, -4.353, 1.015)
ob_cylinder.lineart.crease_threshold = 0.0
ob_cube_001.location = (-3.398, -0.1454, 0.5923)
ob_cube_001.scale = (1.0, 1.124, 2.024)
ob_cube_001.lineart.crease_threshold = 0.0
ob_cube.location = (-3.346, 4.424, 1.022)
ob_cube.scale = (0.2966, 2.237, 1.337)
ob_cube.lineart.crease_threshold = 0.0
ob_plane.location = (0.0, 0.0, 0.0)
ob_plane.scale = (8.0, 8.0, 8.0)
ob_plane.lineart.crease_threshold = 0.0
ob_camera.location = (7.481, -6.508, 5.344)
ob_camera.rotation_euler = (1.109, 0.0, 0.8149)
ob_camera.lock_rotations_4d = False
ob_camera.empty_display_type = 'ARROWS'
ob_camera.color = (0.0, 0.0, 0.0, 0.0)
ob_camera.display_type = 'WIRE'
ob_camera.lineart.crease_threshold = 0.0
ob_cube_002.location = (3.439, -4.421, 1.022)
ob_cube_002.scale = (0.2966, 2.626, 1.337)
ob_cube_002.lineart.crease_threshold = 0.0
ob_cube_003.location = (3.502, 0.4601, 0.5923)
ob_cube_003.scale = (1.0, 1.124, 2.024)
ob_cube_003.lineart.crease_threshold = 0.0
ob_cylinder_001.location = (3.611, 4.476, 1.015)
ob_cylinder_001.lineart.crease_threshold = 0.0

# ---- collection membership
col_collection_1.objects.link(ob_cylinder)
col_collection_1.objects.link(ob_cube_001)
col_collection_1.objects.link(ob_cube)
col_collection_1.objects.link(ob_plane)
col_collection_1.objects.link(ob_camera)
col_collection_1.objects.link(ob_cube_002)
col_collection_1.objects.link(ob_cube_003)
col_collection_1.objects.link(ob_cylinder_001)

# ---- scene / render settings (as saved in the file)
scene.camera = ob_camera
scene.frame_start = 1; scene.frame_end = 250; scene.frame_set(1)
scene.render.engine = 'BLENDER_EEVEE_NEXT'
scene.render.resolution_percentage = 50
scene.render.dither_intensity = 0.0
scene.cycles.use_denoising = False
scene.cycles.samples = 128
scene.cycles.sampling_pattern = 'TABULATED_SOBOL'
scene.cycles.use_adaptive_sampling = False
scene.cycles.use_light_tree = False
scene.cycles.blur_glossy = 0.0
scene.cycles.sample_clamp_indirect = 0.0
scene.view_settings.view_transform = 'Standard'
bpy.context.view_layer.update()

# ---- added for rendering (the .blend has no usable light): sun
light_auto_sun = bpy.data.lights.new('AutoSun', 'SUN')
light_auto_sun.energy = 3.0
light_auto_sun.angle = 0.0523599
ob_auto_sun = bpy.data.objects.new('AutoSun', light_auto_sun)
scene.collection.objects.link(ob_auto_sun)
ob_auto_sun.rotation_euler = (0.872665, 0.174533, 0.523599)
bpy.context.view_layer.update()
